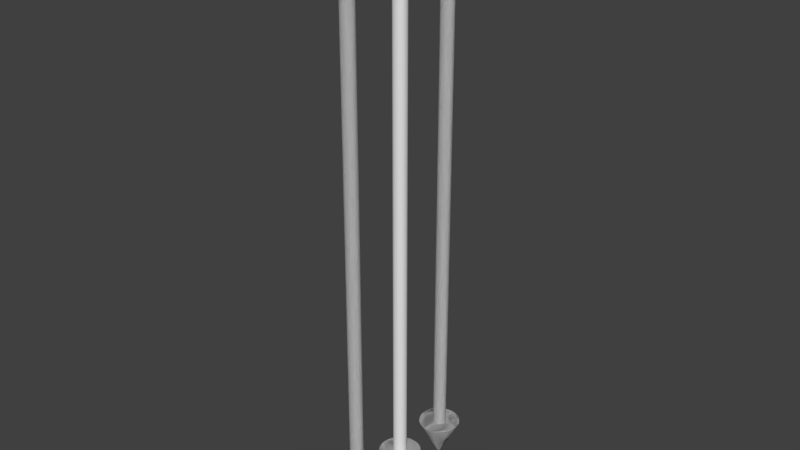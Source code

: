 # Source: gate.blend  (saved by Blender 2.77.0; exported with 4.5.12 LTS)
import bpy
from mathutils import Matrix  # noqa: F401  (used for matrix-valued properties, if any)

bpy.ops.wm.read_factory_settings(use_empty=True)
scene = bpy.context.scene
scene.name = 'Scene'

# ---- collections
col_collection_1 = bpy.data.collections.new('Collection 1'); scene.collection.children.link(col_collection_1)

# ---- materials (node trees are filled in below, after node groups)
mat_material_001 = bpy.data.materials.new('Material.001')
mat_material_001.alpha_threshold = 0.0
mat_material_001.use_transparent_shadow = False
mat_material_001.roughness = 0.5
mat_material_001.specular_intensity = 0.3

# ---- material node trees

# ---- world
world_world = bpy.data.worlds.new('World'); scene.world = world_world
world_world.color = (0.05088, 0.05088, 0.05088)
world_world.use_sun_shadow = False
world_world.sun_shadow_jitter_overblur = 0.0
world_world.cycles.sampling_method = 'MANUAL'

# ---- meshes
me_cone = bpy.data.meshes.new('Cone')
me_cone.from_pydata([(-1.151e-07, 1.0, -0.06061), (0.1951, 0.9808, -0.06061), (0.3827, 0.9239, -0.06061), (0.5556, 0.8315, -0.06061), (0.7071, 0.7071, -0.06061), (0.8315, 0.5556, -0.06061), (0.9239, 0.3827, -0.06061), (0.9808, 0.1951, -0.06061), (1.0, -2.009e-07, -0.06061), (-1.151e-07, -2.763e-07, 1.939), (0.9808, -0.1951, -0.06061), (0.9239, -0.3827, -0.06061), (0.8315, -0.5556, -0.06061), (0.7071, -0.7071, -0.06061), (0.5556, -0.8315, -0.06061), (0.3827, -0.9239, -0.06061), (0.1951, -0.9808, -0.06061), (-4.41e-07, -1.0, -0.06061), (-0.1951, -0.9808, -0.06061), (-0.3827, -0.9239, -0.06061), (-0.5556, -0.8315, -0.06061), (-0.7071, -0.7071, -0.06061), (-0.8315, -0.5556, -0.06061), (-0.9239, -0.3827, -0.06061), (-0.9808, -0.1951, -0.06061), (-1.0, 6.893e-07, -0.06061), (-0.9808, 0.1951, -0.06061), (-0.9239, 0.3827, -0.06061), (-0.8315, 0.5556, -0.06061), (-0.7071, 0.7071, -0.06061), (-0.5556, 0.8315, -0.06061), (-0.3827, 0.9239, -0.06061), (-0.1951, 0.9808, -0.06061), (-0.0142, -0.3149, -26.39), (-0.0142, -0.3149, 0.2421), (0.04549, -0.309, -26.39), (0.04549, -0.309, 0.2421), (0.1029, -0.2916, -26.39), (0.1029, -0.2916, 0.2421), (0.1558, -0.2633, -26.39), (0.1558, -0.2633, 0.2421), (0.2022, -0.2252, -26.39), (0.2022, -0.2252, 0.2421), (0.2402, -0.1789, -26.39), (0.2402, -0.1789, 0.2421), (0.2685, -0.126, -26.39), (0.2685, -0.126, 0.2421), (0.2859, -0.06857, -26.39), (0.2859, -0.06857, 0.2421), (0.2918, -0.008878, -26.39), (0.2918, -0.008874, 0.2421), (0.2859, 0.05082, -26.39), (0.2859, 0.05082, 0.2421), (0.2685, 0.1082, -26.39), (0.2685, 0.1082, 0.2421), (0.2402, 0.1611, -26.39), (0.2402, 0.1611, 0.2421), (0.2022, 0.2075, -26.39), (0.2022, 0.2075, 0.2421), (0.1558, 0.2455, -26.39), (0.1558, 0.2455, 0.2421), (0.1029, 0.2738, -26.39), (0.1029, 0.2738, 0.2421), (0.04549, 0.2912, -26.39), (0.04549, 0.2912, 0.2421), (-0.0142, 0.2971, -26.39), (-0.0142, 0.2971, 0.2421), (-0.0739, 0.2912, -26.39), (-0.0739, 0.2912, 0.2421), (-0.1313, 0.2738, -26.39), (-0.1313, 0.2738, 0.2421), (-0.1842, 0.2455, -26.39), (-0.1842, 0.2455, 0.2421), (-0.2306, 0.2075, -26.39), (-0.2306, 0.2075, 0.2421), (-0.2686, 0.1611, -26.39), (-0.2686, 0.1611, 0.2421), (-0.2969, 0.1082, -26.39), (-0.2969, 0.1082, 0.2421), (-0.3143, 0.05082, -26.39), (-0.3143, 0.05082, 0.2421), (-0.3202, -0.008878, -26.39), (-0.3202, -0.008874, 0.2421), (-0.3143, -0.06857, -26.39), (-0.3143, -0.06857, 0.2421), (-0.2969, -0.126, -26.39), (-0.2969, -0.126, 0.2421), (-0.2686, -0.1789, -26.39), (-0.2686, -0.1789, 0.2421), (-0.2306, -0.2252, -26.39), (-0.2306, -0.2252, 0.2421), (-0.1842, -0.2633, -26.39), (-0.1842, -0.2633, 0.2421), (-0.1313, -0.2916, -26.39), (-0.1313, -0.2916, 0.2421), (-0.0739, -0.309, -26.39), (-0.0739, -0.309, 0.2421), (-1.151e-07, -2.062, -0.06061), (0.1951, -2.081, -0.06061), (0.3827, -2.138, -0.06061), (0.5556, -2.231, -0.06061), (0.7071, -2.355, -0.06061), (0.8315, -2.507, -0.06061), (0.9239, -2.68, -0.06061), (0.9808, -2.867, -0.06061), (1.0, -3.062, -0.06061), (-1.151e-07, -3.062, 1.939), (0.9808, -3.257, -0.06061), (0.9239, -3.445, -0.06061), (0.8315, -3.618, -0.06061), (0.7071, -3.769, -0.06061), (0.5556, -3.894, -0.06061), (0.3827, -3.986, -0.06061), (0.1951, -4.043, -0.06061), (-4.41e-07, -4.062, -0.06061), (-0.1951, -4.043, -0.06061), (-0.3827, -3.986, -0.06061), (-0.5556, -3.894, -0.06061), (-0.7071, -3.769, -0.06061), (-0.8315, -3.618, -0.06061), (-0.9239, -3.445, -0.06061), (-0.9808, -3.257, -0.06061), (-1.0, -3.062, -0.06061), (-0.9808, -2.867, -0.06061), (-0.9239, -2.68, -0.06061), (-0.8315, -2.507, -0.06061), (-0.7071, -2.355, -0.06061), (-0.5556, -2.231, -0.06061), (-0.3827, -2.138, -0.06061), (-0.1951, -2.081, -0.06061), (-0.0142, -3.377, -26.39), (-0.0142, -3.377, 0.2421), (0.04549, -3.371, -26.39), (0.04549, -3.371, 0.2421), (0.1029, -3.354, -26.39), (0.1029, -3.354, 0.2421), (0.1558, -3.325, -26.39), (0.1558, -3.325, 0.2421), (0.2022, -3.287, -26.39), (0.2022, -3.287, 0.2421), (0.2402, -3.241, -26.39), (0.2402, -3.241, 0.2421), (0.2685, -3.188, -26.39), (0.2685, -3.188, 0.2421), (0.2859, -3.131, -26.39), (0.2859, -3.131, 0.2421), (0.2918, -3.071, -26.39), (0.2918, -3.071, 0.2421), (0.2859, -3.011, -26.39), (0.2859, -3.011, 0.2421), (0.2685, -2.954, -26.39), (0.2685, -2.954, 0.2421), (0.2402, -2.901, -26.39), (0.2402, -2.901, 0.2421), (0.2022, -2.855, -26.39), (0.2022, -2.855, 0.2421), (0.1558, -2.817, -26.39), (0.1558, -2.817, 0.2421), (0.1029, -2.788, -26.39), (0.1029, -2.788, 0.2421), (0.04549, -2.771, -26.39), (0.04549, -2.771, 0.2421), (-0.0142, -2.765, -26.39), (-0.0142, -2.765, 0.2421), (-0.0739, -2.771, -26.39), (-0.0739, -2.771, 0.2421), (-0.1313, -2.788, -26.39), (-0.1313, -2.788, 0.2421), (-0.1842, -2.817, -26.39), (-0.1842, -2.817, 0.2421), (-0.2306, -2.855, -26.39), (-0.2306, -2.855, 0.2421), (-0.2686, -2.901, -26.39), (-0.2686, -2.901, 0.2421), (-0.2969, -2.954, -26.39), (-0.2969, -2.954, 0.2421), (-0.3143, -3.011, -26.39), (-0.3143, -3.011, 0.2421), (-0.3202, -3.071, -26.39), (-0.3202, -3.071, 0.2421), (-0.3143, -3.131, -26.39), (-0.3143, -3.131, 0.2421), (-0.2969, -3.188, -26.39), (-0.2969, -3.188, 0.2421), (-0.2686, -3.241, -26.39), (-0.2686, -3.241, 0.2421), (-0.2306, -3.287, -26.39), (-0.2306, -3.287, 0.2421), (-0.1842, -3.325, -26.39), (-0.1842, -3.325, 0.2421), (-0.1313, -3.354, -26.39), (-0.1313, -3.354, 0.2421), (-0.0739, -3.371, -26.39), (-0.0739, -3.371, 0.2421), (-1.151e-07, -2.062, -0.06061), (0.1951, -2.081, -0.06061), (0.3827, -2.138, -0.06061), (0.5556, -2.231, -0.06061), (0.7071, -2.355, -0.06061), (0.8315, -2.507, -0.06061), (0.9239, -2.68, -0.06061), (0.9808, -2.867, -0.06061), (1.0, -3.062, -0.06061), (-1.151e-07, -3.062, 1.939), (0.9808, -3.257, -0.06061), (0.9239, -3.445, -0.06061), (0.8315, -3.618, -0.06061), (0.7071, -3.769, -0.06061), (0.5556, -3.894, -0.06061), (0.3827, -3.986, -0.06061), (0.1951, -4.043, -0.06061), (-4.41e-07, -4.062, -0.06061), (-0.1951, -4.043, -0.06061), (-0.3827, -3.986, -0.06061), (-0.5556, -3.894, -0.06061), (-0.7071, -3.769, -0.06061), (-0.8315, -3.618, -0.06061), (-0.9239, -3.445, -0.06061), (-0.9808, -3.257, -0.06061), (-1.0, -3.062, -0.06061), (-0.9808, -2.867, -0.06061), (-0.9239, -2.68, -0.06061), (-0.8315, -2.507, -0.06061), (-0.7071, -2.355, -0.06061), (-0.5556, -2.231, -0.06061), (-0.3827, -2.138, -0.06061), (-0.1951, -2.081, -0.06061), (-0.0142, -3.377, -26.39), (-0.0142, -3.377, 0.2421), (0.04549, -3.371, -26.39), (0.04549, -3.371, 0.2421), (0.1029, -3.354, -26.39), (0.1029, -3.354, 0.2421), (0.1558, -3.325, -26.39), (0.1558, -3.325, 0.2421), (0.2022, -3.287, -26.39), (0.2022, -3.287, 0.2421), (0.2402, -3.241, -26.39), (0.2402, -3.241, 0.2421), (0.2685, -3.188, -26.39), (0.2685, -3.188, 0.2421), (0.2859, -3.131, -26.39), (0.2859, -3.131, 0.2421), (0.2918, -3.071, -26.39), (0.2918, -3.071, 0.2421), (0.2859, -3.011, -26.39), (0.2859, -3.011, 0.2421), (0.2685, -2.954, -26.39), (0.2685, -2.954, 0.2421), (0.2402, -2.901, -26.39), (0.2402, -2.901, 0.2421), (0.2022, -2.855, -26.39), (0.2022, -2.855, 0.2421), (0.1558, -2.817, -26.39), (0.1558, -2.817, 0.2421), (0.1029, -2.788, -26.39), (0.1029, -2.788, 0.2421), (0.04549, -2.771, -26.39), (0.04549, -2.771, 0.2421), (-0.0142, -2.765, -26.39), (-0.0142, -2.765, 0.2421), (-0.0739, -2.771, -26.39), (-0.0739, -2.771, 0.2421), (-0.1313, -2.788, -26.39), (-0.1313, -2.788, 0.2421), (-0.1842, -2.817, -26.39), (-0.1842, -2.817, 0.2421), (-0.2306, -2.855, -26.39), (-0.2306, -2.855, 0.2421), (-0.2686, -2.901, -26.39), (-0.2686, -2.901, 0.2421), (-0.2969, -2.954, -26.39), (-0.2969, -2.954, 0.2421), (-0.3143, -3.011, -26.39), (-0.3143, -3.011, 0.2421), (-0.3202, -3.071, -26.39), (-0.3202, -3.071, 0.2421), (-0.3143, -3.131, -26.39), (-0.3143, -3.131, 0.2421), (-0.2969, -3.188, -26.39), (-0.2969, -3.188, 0.2421), (-0.2686, -3.241, -26.39), (-0.2686, -3.241, 0.2421), (-0.2306, -3.287, -26.39), (-0.2306, -3.287, 0.2421), (-0.1842, -3.325, -26.39), (-0.1842, -3.325, 0.2421), (-0.1313, -3.354, -26.39), (-0.1313, -3.354, 0.2421), (-0.0739, -3.371, -26.39), (-0.0739, -3.371, 0.2421)], [], [(0, 9, 1), (1, 9, 2), (2, 9, 3), (3, 9, 4), (4, 9, 5), (5, 9, 6), (6, 9, 7), (7, 9, 8), (8, 9, 10), (10, 9, 11), (11, 9, 12), (12, 9, 13), (13, 9, 14), (14, 9, 15), (15, 9, 16), (16, 9, 17), (17, 9, 18), (18, 9, 19), (19, 9, 20), (20, 9, 21), (21, 9, 22), (22, 9, 23), (23, 9, 24), (24, 9, 25), (25, 9, 26), (26, 9, 27), (27, 9, 28), (28, 9, 29), (29, 9, 30), (30, 9, 31), (31, 9, 32), (32, 9, 0), (16, 24, 7), (33, 35, 36), (36, 35, 37), (38, 37, 39), (40, 39, 41), (42, 41, 43), (44, 43, 45), (46, 45, 47), (48, 47, 49), (50, 49, 51), (52, 51, 53), (54, 53, 55), (56, 55, 57), (58, 57, 59), (60, 59, 61), (62, 61, 63), (63, 65, 66), (66, 65, 67), (68, 67, 69), (70, 69, 71), (72, 71, 73), (74, 73, 75), (76, 75, 77), (78, 77, 79), (79, 81, 82), (82, 81, 83), (84, 83, 85), (86, 85, 87), (88, 87, 89), (90, 89, 91), (92, 91, 93), (70, 38, 46), (94, 93, 95), (96, 95, 33), (63, 95, 79), (97, 106, 98), (98, 106, 99), (99, 106, 100), (100, 106, 101), (101, 106, 102), (102, 106, 103), (103, 106, 104), (104, 106, 105), (105, 106, 107), (107, 106, 108), (108, 106, 109), (109, 106, 110), (110, 106, 111), (111, 106, 112), (112, 106, 113), (113, 106, 114), (114, 106, 115), (115, 106, 116), (116, 106, 117), (117, 106, 118), (118, 106, 119), (119, 106, 120), (120, 106, 121), (121, 106, 122), (122, 106, 123), (123, 106, 124), (124, 106, 125), (125, 106, 126), (126, 106, 127), (127, 106, 128), (128, 106, 129), (129, 106, 97), (113, 121, 129), (131, 130, 132), (132, 134, 135), (135, 134, 136), (137, 136, 138), (138, 140, 141), (141, 140, 142), (142, 144, 145), (144, 146, 147), (146, 148, 149), (149, 148, 150), (151, 150, 152), (153, 152, 154), (155, 154, 156), (157, 156, 158), (159, 158, 160), (161, 160, 162), (162, 164, 165), (165, 164, 166), (167, 166, 168), (168, 170, 171), (171, 170, 172), (173, 172, 174), (175, 174, 176), (177, 176, 178), (179, 178, 180), (181, 180, 182), (183, 182, 184), (185, 184, 186), (187, 186, 188), (189, 188, 190), (159, 135, 151), (191, 190, 192), (193, 192, 130), (160, 192, 176), (194, 203, 195), (195, 203, 196), (196, 203, 197), (197, 203, 198), (198, 203, 199), (199, 203, 200), (200, 203, 201), (201, 203, 202), (202, 203, 204), (204, 203, 205), (205, 203, 206), (206, 203, 207), (207, 203, 208), (208, 203, 209), (209, 203, 210), (210, 203, 211), (211, 203, 212), (212, 203, 213), (213, 203, 214), (214, 203, 215), (215, 203, 216), (216, 203, 217), (217, 203, 218), (218, 203, 219), (219, 203, 220), (220, 203, 221), (221, 203, 222), (222, 203, 223), (223, 203, 224), (224, 203, 225), (225, 203, 226), (226, 203, 194), (210, 218, 226), (228, 227, 229), (229, 231, 232), (232, 231, 233), (234, 233, 235), (235, 237, 238), (238, 237, 239), (239, 241, 242), (241, 243, 244), (243, 245, 246), (246, 245, 247), (248, 247, 249), (250, 249, 251), (252, 251, 253), (254, 253, 255), (256, 255, 257), (258, 257, 259), (259, 261, 262), (262, 261, 263), (264, 263, 265), (265, 267, 268), (268, 267, 269), (270, 269, 271), (272, 271, 273), (274, 273, 275), (276, 275, 277), (278, 277, 279), (280, 279, 281), (282, 281, 283), (284, 283, 285), (286, 285, 287), (256, 232, 248), (288, 287, 289), (290, 289, 227), (257, 289, 273), (32, 0, 1), (1, 2, 3), (3, 4, 5), (5, 6, 3), (7, 8, 10), (10, 11, 12), (12, 13, 16), (14, 15, 16), (16, 17, 20), (18, 19, 20), (20, 21, 22), (22, 23, 24), (24, 25, 26), (26, 27, 28), (28, 29, 32), (30, 31, 32), (32, 1, 7), (3, 6, 7), (7, 10, 16), (13, 14, 16), (17, 18, 20), (20, 22, 24), (24, 26, 32), (29, 30, 32), (1, 3, 7), (10, 12, 16), (16, 20, 24), (26, 28, 32), (32, 7, 24), (33, 36, 34), (36, 37, 38), (38, 39, 40), (40, 41, 42), (42, 43, 44), (44, 45, 46), (46, 47, 48), (48, 49, 50), (50, 51, 52), (52, 53, 54), (54, 55, 56), (56, 57, 58), (58, 59, 60), (60, 61, 62), (62, 63, 64), (63, 66, 64), (66, 67, 68), (68, 69, 70), (70, 71, 72), (72, 73, 74), (74, 75, 76), (76, 77, 78), (78, 79, 80), (79, 82, 80), (82, 83, 84), (84, 85, 86), (86, 87, 88), (88, 89, 90), (90, 91, 92), (92, 93, 94), (38, 34, 36), (34, 38, 96), (94, 86, 92), (90, 86, 88), (86, 82, 84), (82, 86, 80), (78, 74, 76), (74, 78, 72), (70, 62, 68), (66, 62, 64), (62, 58, 60), (58, 54, 56), (54, 50, 52), (50, 54, 48), (46, 42, 44), (42, 38, 40), (38, 94, 96), (92, 86, 90), (86, 78, 80), (78, 70, 72), (68, 62, 66), (62, 70, 58), (54, 46, 48), (46, 38, 42), (38, 86, 94), (86, 70, 78), (70, 54, 58), (54, 70, 46), (38, 70, 86), (94, 95, 96), (96, 33, 34), (95, 35, 33), (35, 39, 37), (39, 47, 41), (43, 47, 45), (47, 51, 49), (51, 47, 53), (55, 63, 57), (59, 63, 61), (63, 67, 65), (67, 71, 69), (71, 79, 73), (75, 79, 77), (79, 83, 81), (83, 79, 85), (87, 91, 89), (91, 95, 93), (95, 39, 35), (41, 47, 43), (47, 55, 53), (57, 63, 59), (63, 71, 67), (73, 79, 75), (79, 87, 85), (87, 79, 91), (95, 47, 39), (47, 95, 55), (63, 79, 71), (79, 95, 91), (95, 63, 55), (129, 97, 98), (98, 99, 100), (100, 101, 102), (102, 103, 104), (104, 105, 107), (107, 108, 104), (109, 110, 111), (111, 112, 109), (113, 114, 115), (115, 116, 117), (117, 118, 119), (119, 120, 121), (121, 122, 123), (123, 124, 125), (125, 126, 127), (127, 128, 129), (129, 98, 100), (100, 102, 104), (104, 108, 109), (109, 112, 113), (113, 115, 121), (117, 119, 121), (121, 123, 125), (125, 127, 121), (129, 100, 113), (104, 109, 113), (115, 117, 121), (121, 127, 129), (100, 104, 113), (131, 132, 133), (132, 135, 133), (135, 136, 137), (137, 138, 139), (138, 141, 139), (141, 142, 143), (142, 145, 143), (144, 147, 145), (146, 149, 147), (149, 150, 151), (151, 152, 153), (153, 154, 155), (155, 156, 157), (157, 158, 159), (159, 160, 161), (161, 162, 163), (162, 165, 163), (165, 166, 167), (167, 168, 169), (168, 171, 169), (171, 172, 173), (173, 174, 175), (175, 176, 177), (177, 178, 179), (179, 180, 181), (181, 182, 183), (183, 184, 185), (185, 186, 187), (187, 188, 189), (189, 190, 191), (135, 191, 133), (131, 191, 193), (191, 187, 189), (187, 191, 185), (183, 175, 181), (179, 175, 177), (175, 171, 173), (171, 175, 169), (167, 163, 165), (163, 159, 161), (159, 155, 157), (155, 159, 153), (151, 147, 149), (147, 143, 145), (143, 139, 141), (139, 143, 137), (133, 191, 131), (191, 183, 185), (181, 175, 179), (175, 167, 169), (167, 159, 163), (159, 151, 153), (151, 143, 147), (143, 135, 137), (135, 167, 191), (183, 167, 175), (167, 135, 159), (151, 135, 143), (191, 167, 183), (191, 192, 193), (193, 130, 131), (192, 136, 130), (132, 136, 134), (136, 140, 138), (140, 136, 142), (144, 148, 146), (148, 152, 150), (152, 160, 154), (156, 160, 158), (160, 164, 162), (164, 160, 166), (168, 176, 170), (172, 176, 174), (176, 180, 178), (180, 184, 182), (184, 192, 186), (188, 192, 190), (130, 136, 132), (136, 144, 142), (144, 160, 148), (154, 160, 156), (160, 168, 166), (170, 176, 172), (176, 184, 180), (186, 192, 188), (192, 144, 136), (148, 160, 152), (160, 176, 168), (176, 192, 184), (192, 160, 144), (226, 194, 195), (195, 196, 197), (197, 198, 199), (199, 200, 201), (201, 202, 204), (204, 205, 201), (206, 207, 208), (208, 209, 206), (210, 211, 212), (212, 213, 214), (214, 215, 216), (216, 217, 218), (218, 219, 220), (220, 221, 222), (222, 223, 224), (224, 225, 226), (226, 195, 197), (197, 199, 201), (201, 205, 206), (206, 209, 210), (210, 212, 218), (214, 216, 218), (218, 220, 222), (222, 224, 218), (226, 197, 210), (201, 206, 210), (212, 214, 218), (218, 224, 226), (197, 201, 210), (228, 229, 230), (229, 232, 230), (232, 233, 234), (234, 235, 236), (235, 238, 236), (238, 239, 240), (239, 242, 240), (241, 244, 242), (243, 246, 244), (246, 247, 248), (248, 249, 250), (250, 251, 252), (252, 253, 254), (254, 255, 256), (256, 257, 258), (258, 259, 260), (259, 262, 260), (262, 263, 264), (264, 265, 266), (265, 268, 266), (268, 269, 270), (270, 271, 272), (272, 273, 274), (274, 275, 276), (276, 277, 278), (278, 279, 280), (280, 281, 282), (282, 283, 284), (284, 285, 286), (286, 287, 288), (232, 288, 230), (228, 288, 290), (288, 284, 286), (284, 288, 282), (280, 272, 278), (276, 272, 274), (272, 268, 270), (268, 272, 266), (264, 260, 262), (260, 256, 258), (256, 252, 254), (252, 256, 250), (248, 244, 246), (244, 240, 242), (240, 236, 238), (236, 240, 234), (230, 288, 228), (288, 280, 282), (278, 272, 276), (272, 264, 266), (264, 256, 260), (256, 248, 250), (248, 240, 244), (240, 232, 234), (232, 264, 288), (280, 264, 272), (264, 232, 256), (248, 232, 240), (288, 264, 280), (288, 289, 290), (290, 227, 228), (289, 233, 227), (229, 233, 231), (233, 237, 235), (237, 233, 239), (241, 245, 243), (245, 249, 247), (249, 257, 251), (253, 257, 255), (257, 261, 259), (261, 257, 263), (265, 273, 267), (269, 273, 271), (273, 277, 275), (277, 281, 279), (281, 289, 283), (285, 289, 287), (227, 233, 229), (233, 241, 239), (241, 257, 245), (251, 257, 253), (257, 265, 263), (267, 273, 269), (273, 281, 277), (283, 289, 285), (289, 241, 233), (245, 257, 249), (257, 273, 265), (273, 289, 281), (289, 257, 241)])
_uv = me_cone.uv_layers.new(name='UVMap')
_uv.uv.foreach_set('vector', [2.281, -0.8605, 2.489, -1.187, 2.393, -0.8546, 2.393, -0.8546, 2.489, -1.187, 2.489, -0.8508, 0.6376, -0.8508, 0.6376, -0.5142, 0.5411, -0.847, 0.5411, -0.847, 0.6376, -0.5142, 0.4299, -0.8411, 0.4299, -0.8411, 0.6376, -0.5142, 0.3083, -0.8334, 0.3083, -0.8334, 0.6376, -0.5142, 0.181, -0.8242, 0.181, -0.8242, 0.6376, -0.5142, 0.0529, -0.8138, 0.0529, -0.8138, 0.6376, -0.5142, -0.07112, -0.8027, -0.07112, -0.8027, 0.6376, -0.5142, -0.1863, -0.7913, -0.1863, -0.7913, 0.6376, -0.5142, -0.2882, -0.7799, 1.563, -1.187, 1.563, -0.8508, 1.467, -1.184, 1.467, -1.184, 1.563, -0.8508, 1.356, -1.178, 1.356, -1.178, 1.563, -0.8508, 1.234, -1.17, 1.234, -1.17, 1.563, -0.8508, 1.107, -1.161, 1.107, -1.161, 1.563, -0.8508, 0.9787, -1.15, 0.9787, -1.15, 1.563, -0.8508, 0.8547, -1.139, 0.8547, -1.139, 1.563, -0.8508, 0.7395, -1.128, 0.7395, -1.128, 1.563, -0.8508, 0.6376, -1.117, 0.6376, -1.187, 0.6376, -0.8508, 0.5411, -1.184, 0.5411, -1.184, 0.6376, -0.8508, 0.4299, -1.178, 0.4299, -1.178, 0.6376, -0.8508, 0.3083, -1.17, 0.3083, -1.17, 0.6376, -0.8508, 0.181, -1.161, 0.181, -1.161, 0.6376, -0.8508, 0.0529, -1.15, 0.0529, -1.15, 0.6376, -0.8508, -0.07112, -1.139, -0.07112, -1.139, 0.6376, -0.8508, -0.1863, -1.128, -0.1863, -1.128, 0.6376, -0.8508, -0.2882, -1.117, 1.563, -0.9217, 2.489, -1.187, 1.665, -0.9103, 1.665, -0.9103, 2.489, -1.187, 1.78, -0.8989, 1.78, -0.8989, 2.489, -1.187, 1.904, -0.8878, 1.904, -0.8878, 2.489, -1.187, 2.033, -0.8774, 2.033, -0.8774, 2.489, -1.187, 2.16, -0.8682, 2.16, -0.8682, 2.489, -1.187, 2.281, -0.8605, 0.7344, -1.205, -0.2092, -1.267, 1.021, -1.41, -0.9235, -1.487, -0.9621, -1.487, -0.9621, 2.489, -0.9621, 2.489, -0.9621, -1.487, -1.003, -1.486, -1.003, 2.489, -1.003, -1.486, -1.045, -1.486, -1.045, 2.489, -1.045, -1.486, -1.086, -1.487, -1.086, 2.489, -1.086, -1.487, -1.125, -1.487, -1.125, 2.488, -1.125, -1.487, -1.159, -1.488, -0.2882, 2.486, -0.2882, -1.489, -0.3229, -1.488, -0.3229, 2.487, -0.3229, -1.488, -0.3616, -1.488, -0.3616, 2.488, -0.3616, -1.488, -0.4026, -1.487, -0.4026, 2.488, -0.4026, -1.487, -0.4444, -1.487, -0.4444, 2.488, -0.4444, -1.487, -0.4854, -1.488, -0.4854, 2.488, -0.4854, -1.488, -0.5241, -1.488, -0.5241, 2.487, -0.5241, -1.488, -0.5588, -1.489, -0.5588, 2.486, -0.5588, -1.489, -0.5884, -1.488, -0.5884, 2.487, -0.5884, -1.488, -0.6232, -1.487, -0.6232, -1.487, -0.6618, -1.487, -0.6618, 2.489, -0.6618, 2.489, -0.6618, -1.487, -0.7029, -1.486, -0.7029, 2.489, -0.7029, -1.486, -0.7447, -1.486, -0.7447, 2.489, -0.7447, -1.486, -0.7857, -1.487, -0.7857, 2.489, -0.7857, -1.487, -0.8243, -1.487, -0.8243, 2.488, -0.8243, -1.487, -0.8591, -1.488, -1.159, 2.486, -1.159, -1.489, -1.189, -1.488, -1.189, 2.487, -1.189, -1.488, -1.224, -1.487, -1.224, -1.487, -1.262, -1.487, -1.262, 2.489, -1.262, 2.489, -1.262, -1.487, -1.303, -1.486, -1.303, 2.489, -1.303, -1.486, -1.345, -1.486, -1.345, 2.489, -1.345, -1.486, -1.386, -1.487, -1.386, 2.489, -1.386, -1.487, -1.425, -1.487, -1.425, 2.488, -1.425, -1.487, -1.46, -1.488, -1.46, 2.487, -1.46, -1.488, -1.489, -1.489, 1.524, -1.346, 1.1, -1.355, 1.147, -1.321, -0.8591, 2.486, -0.8591, -1.489, -0.8887, -1.488, -0.8887, 2.487, -0.8887, -1.488, -0.9235, -1.487, 1.108, -1.43, 1.516, -1.457, 1.25, -1.487, 2.281, -0.8605, 2.489, -1.187, 2.393, -0.8546, 2.393, -0.8546, 2.489, -1.187, 2.489, -0.8508, 0.6376, -0.8508, 0.6376, -0.5142, 0.5411, -0.847, 0.5411, -0.847, 0.6376, -0.5142, 0.4299, -0.8411, 0.4299, -0.8411, 0.6376, -0.5142, 0.3083, -0.8334, 0.3083, -0.8334, 0.6376, -0.5142, 0.181, -0.8242, 0.181, -0.8242, 0.6376, -0.5142, 0.0529, -0.8138, 0.0529, -0.8138, 0.6376, -0.5142, -0.07112, -0.8027, -0.07112, -0.8027, 0.6376, -0.5142, -0.1863, -0.7913, -0.1863, -0.7913, 0.6376, -0.5142, -0.2882, -0.7799, 1.563, -1.187, 1.563, -0.8508, 1.467, -1.184, 1.467, -1.184, 1.563, -0.8508, 1.356, -1.178, 1.356, -1.178, 1.563, -0.8508, 1.234, -1.17, 1.234, -1.17, 1.563, -0.8508, 1.107, -1.161, 1.107, -1.161, 1.563, -0.8508, 0.9787, -1.15, 0.9787, -1.15, 1.563, -0.8508, 0.8547, -1.139, 0.8547, -1.139, 1.563, -0.8508, 0.7395, -1.128, 0.7395, -1.128, 1.563, -0.8508, 0.6376, -1.117, 0.6376, -1.187, 0.6376, -0.8508, 0.5411, -1.184, 0.5411, -1.184, 0.6376, -0.8508, 0.4299, -1.178, 0.4299, -1.178, 0.6376, -0.8508, 0.3083, -1.17, 0.3083, -1.17, 0.6376, -0.8508, 0.181, -1.161, 0.181, -1.161, 0.6376, -0.8508, 0.0529, -1.15, 0.0529, -1.15, 0.6376, -0.8508, -0.07112, -1.139, -0.07112, -1.139, 0.6376, -0.8508, -0.1863, -1.128, -0.1863, -1.128, 0.6376, -0.8508, -0.2882, -1.117, 1.563, -0.9217, 2.489, -1.187, 1.665, -0.9103, 1.665, -0.9103, 2.489, -1.187, 1.78, -0.8989, 1.78, -0.8989, 2.489, -1.187, 1.904, -0.8878, 1.904, -0.8878, 2.489, -1.187, 2.033, -0.8774, 2.033, -0.8774, 2.489, -1.187, 2.16, -0.8682, 2.16, -0.8682, 2.489, -1.187, 2.281, -0.8605, 0.7344, -1.205, -0.2092, -1.267, 0.07706, -1.472, -0.9235, 2.488, -0.9235, -1.487, -0.9621, -1.487, -0.9621, -1.487, -1.003, -1.486, -1.003, 2.489, -1.003, 2.489, -1.003, -1.486, -1.045, -1.486, -1.045, 2.489, -1.045, -1.486, -1.086, -1.487, -1.086, -1.487, -1.125, -1.487, -1.125, 2.488, -1.125, 2.488, -1.125, -1.487, -1.159, -1.488, -0.2882, -1.489, -0.3229, -1.488, -0.3229, 2.487, -0.3229, -1.488, -0.3616, -1.488, -0.3616, 2.488, -0.3616, -1.488, -0.4026, -1.487, -0.4026, 2.488, -0.4026, 2.488, -0.4026, -1.487, -0.4444, -1.487, -0.4444, 2.488, -0.4444, -1.487, -0.4854, -1.488, -0.4854, 2.488, -0.4854, -1.488, -0.5241, -1.488, -0.5241, 2.487, -0.5241, -1.488, -0.5588, -1.489, -0.5588, 2.486, -0.5588, -1.489, -0.5884, -1.488, -0.5884, 2.487, -0.5884, -1.488, -0.6232, -1.487, -0.6232, 2.488, -0.6232, -1.487, -0.6618, -1.487, -0.6618, -1.487, -0.7029, -1.486, -0.7029, 2.489, -0.7029, 2.489, -0.7029, -1.486, -0.7447, -1.486, -0.7447, 2.489, -0.7447, -1.486, -0.7857, -1.487, -0.7857, -1.487, -0.8243, -1.487, -0.8243, 2.488, -0.8243, 2.488, -0.8243, -1.487, -0.8591, -1.488, -1.159, 2.486, -1.159, -1.489, -1.189, -1.488, -1.189, 2.487, -1.189, -1.488, -1.224, -1.487, -1.224, 2.488, -1.224, -1.487, -1.262, -1.487, -1.262, 2.489, -1.262, -1.487, -1.303, -1.486, -1.303, 2.489, -1.303, -1.486, -1.345, -1.486, -1.345, 2.489, -1.345, -1.486, -1.386, -1.487, -1.386, 2.489, -1.386, -1.487, -1.425, -1.487, -1.425, 2.488, -1.425, -1.487, -1.46, -1.488, -1.46, 2.487, -1.46, -1.488, -1.489, -1.489, 1.447, -1.315, 1.1, -1.355, 1.291, -1.305, -0.8591, 2.486, -0.8591, -1.489, -0.8887, -1.488, -0.8887, 2.487, -0.8887, -1.488, -0.9235, -1.487, 1.108, -1.43, 1.516, -1.457, 1.25, -1.487, 2.362, -0.9224, 2.58, -1.264, 2.479, -0.9162, 2.479, -0.9162, 2.58, -1.264, 2.58, -0.9122, 0.6439, -0.9122, 0.6439, -0.5603, 0.543, -0.9082, 0.543, -0.9082, 0.6439, -0.5603, 0.4267, -0.902, 0.4267, -0.902, 0.6439, -0.5603, 0.2996, -0.894, 0.2996, -0.894, 0.6439, -0.5603, 0.1665, -0.8844, 0.1665, -0.8844, 0.6439, -0.5603, 0.03258, -0.8736, 0.03258, -0.8736, 0.6439, -0.5603, -0.09709, -0.8619, -0.09709, -0.8619, 0.6439, -0.5603, -0.2175, -0.85, -0.2175, -0.85, 0.6439, -0.5603, -0.324, -0.8381, 1.612, -1.264, 1.612, -0.9122, 1.511, -1.26, 1.511, -1.26, 1.612, -0.9122, 1.395, -1.254, 1.395, -1.254, 1.612, -0.9122, 1.267, -1.246, 1.267, -1.246, 1.612, -0.9122, 1.134, -1.236, 1.134, -1.236, 1.612, -0.9122, 1.0, -1.225, 1.0, -1.225, 1.612, -0.9122, 0.8708, -1.214, 0.8708, -1.214, 1.612, -0.9122, 0.7504, -1.202, 0.7504, -1.202, 1.612, -0.9122, 0.6439, -1.19, 0.6439, -1.264, 0.6439, -0.9122, 0.543, -1.26, 0.543, -1.26, 0.6439, -0.9122, 0.4267, -1.254, 0.4267, -1.254, 0.6439, -0.9122, 0.2996, -1.246, 0.2996, -1.246, 0.6439, -0.9122, 0.1665, -1.236, 0.1665, -1.236, 0.6439, -0.9122, 0.03258, -1.225, 0.03258, -1.225, 0.6439, -0.9122, -0.09709, -1.214, -0.09709, -1.214, 0.6439, -0.9122, -0.2175, -1.202, -0.2175, -1.202, 0.6439, -0.9122, -0.324, -1.19, 1.612, -0.9863, 2.58, -1.264, 1.718, -0.9744, 1.718, -0.9744, 2.58, -1.264, 1.839, -0.9625, 1.839, -0.9625, 2.58, -1.264, 1.968, -0.9509, 1.968, -0.9509, 2.58, -1.264, 2.102, -0.94, 2.102, -0.94, 2.58, -1.264, 2.235, -0.9304, 2.235, -0.9304, 2.58, -1.264, 2.362, -0.9224, 0.7451, -1.282, -0.2414, -1.347, 0.05783, -1.562, -0.9882, 2.579, -0.9882, -1.578, -1.029, -1.577, -1.029, -1.577, -1.071, -1.577, -1.071, 2.58, -1.071, 2.58, -1.071, -1.577, -1.115, -1.577, -1.115, 2.58, -1.115, -1.577, -1.158, -1.577, -1.158, -1.577, -1.198, -1.578, -1.198, 2.579, -1.198, 2.579, -1.198, -1.578, -1.235, -1.578, -0.324, -1.58, -0.3603, -1.579, -0.3603, 2.578, -0.3603, -1.579, -0.4007, -1.578, -0.4007, 2.578, -0.4007, -1.578, -0.4436, -1.578, -0.4436, 2.578, -0.4436, 2.578, -0.4436, -1.578, -0.4873, -1.578, -0.4873, 2.578, -0.4873, -1.578, -0.5302, -1.578, -0.5302, 2.578, -0.5302, -1.578, -0.5706, -1.579, -0.5706, 2.578, -0.5706, -1.579, -0.607, -1.58, -0.607, 2.577, -0.607, -1.58, -0.6379, -1.578, -0.6379, 2.578, -0.6379, -1.578, -0.6743, -1.578, -0.6743, 2.579, -0.6743, -1.578, -0.7147, -1.577, -0.7147, -1.577, -0.7575, -1.577, -0.7575, 2.58, -0.7575, 2.58, -0.7575, -1.577, -0.8013, -1.577, -0.8013, 2.58, -0.8013, -1.577, -0.8441, -1.577, -0.8441, -1.577, -0.8845, -1.578, -0.8845, 2.579, -0.8845, 2.579, -0.8845, -1.578, -0.9209, -1.578, -1.235, 2.577, -1.235, -1.58, -1.266, -1.578, -1.266, 2.578, -1.266, -1.578, -1.302, -1.578, -1.302, 2.579, -1.302, -1.578, -1.342, -1.577, -1.342, 2.579, -1.342, -1.577, -1.385, -1.577, -1.385, 2.58, -1.385, -1.577, -1.429, -1.577, -1.429, 2.58, -1.429, -1.577, -1.472, -1.577, -1.472, 2.579, -1.472, -1.577, -1.512, -1.578, -1.512, 2.579, -1.512, -1.578, -1.549, -1.578, -1.549, 2.578, -1.549, -1.578, -1.58, -1.58, 1.49, -1.397, 1.127, -1.44, 1.327, -1.387, -0.9209, 2.577, -0.9209, -1.58, -0.9518, -1.578, -0.9518, 2.578, -0.9518, -1.578, -0.9882, -1.578, 1.135, -1.517, 1.562, -1.545, 1.284, -1.578, 0.07706, -1.472, 0.2033, -1.483, 0.3374, -1.489, 0.3374, -1.489, 0.4741, -1.489, 0.6081, -1.483, 0.6081, -1.483, 0.7344, -1.472, 0.8481, -1.456, 0.8481, -1.456, 0.9447, -1.435, 0.6081, -1.483, 1.021, -1.41, 1.073, -1.382, 1.1, -1.353, 1.1, -1.353, 1.1, -1.323, 1.073, -1.294, 1.073, -1.294, 1.021, -1.267, 0.7344, -1.205, 0.9447, -1.242, 0.8481, -1.221, 0.7344, -1.205, 0.7344, -1.205, 0.6081, -1.193, 0.2033, -1.193, 0.4741, -1.187, 0.3374, -1.187, 0.2033, -1.193, 0.2033, -1.193, 0.07705, -1.205, -0.03659, -1.221, -0.03659, -1.221, -0.1332, -1.242, -0.2092, -1.267, -0.2092, -1.267, -0.2615, -1.294, -0.2882, -1.323, -0.2882, -1.323, -0.2882, -1.353, -0.2615, -1.382, -0.2615, -1.382, -0.2092, -1.41, 0.07706, -1.472, -0.1332, -1.435, -0.03659, -1.456, 0.07706, -1.472, 0.07706, -1.472, 0.3374, -1.489, 1.021, -1.41, 0.6081, -1.483, 0.9447, -1.435, 1.021, -1.41, 1.021, -1.41, 1.1, -1.353, 0.7344, -1.205, 1.021, -1.267, 0.9447, -1.242, 0.7344, -1.205, 0.6081, -1.193, 0.4741, -1.187, 0.2033, -1.193, 0.2033, -1.193, -0.03659, -1.221, -0.2092, -1.267, -0.2092, -1.267, -0.2882, -1.323, 0.07706, -1.472, -0.2092, -1.41, -0.1332, -1.435, 0.07706, -1.472, 0.3374, -1.489, 0.6081, -1.483, 1.021, -1.41, 1.1, -1.353, 1.073, -1.294, 0.7344, -1.205, 0.7344, -1.205, 0.2033, -1.193, -0.2092, -1.267, -0.2882, -1.323, -0.2615, -1.382, 0.07706, -1.472, 0.07706, -1.472, 1.021, -1.41, -0.2092, -1.267, -0.9235, -1.487, -0.9621, 2.489, -0.9235, 2.488, -0.9621, 2.489, -1.003, -1.486, -1.003, 2.489, -1.003, 2.489, -1.045, -1.486, -1.045, 2.489, -1.045, 2.489, -1.086, -1.487, -1.086, 2.489, -1.086, 2.489, -1.125, -1.487, -1.125, 2.488, -1.125, 2.488, -1.159, -1.488, -1.159, 2.487, -0.2882, 2.486, -0.3229, -1.488, -0.3229, 2.487, -0.3229, 2.487, -0.3616, -1.488, -0.3616, 2.488, -0.3616, 2.488, -0.4026, -1.487, -0.4026, 2.488, -0.4026, 2.488, -0.4444, -1.487, -0.4444, 2.488, -0.4444, 2.488, -0.4854, -1.488, -0.4854, 2.488, -0.4854, 2.488, -0.5241, -1.488, -0.5241, 2.487, -0.5241, 2.487, -0.5588, -1.489, -0.5588, 2.486, -0.5588, 2.486, -0.5884, -1.488, -0.5884, 2.487, -0.5884, 2.487, -0.6232, -1.487, -0.6232, 2.488, -0.6232, -1.487, -0.6618, 2.489, -0.6232, 2.488, -0.6618, 2.489, -0.7029, -1.486, -0.7029, 2.489, -0.7029, 2.489, -0.7447, -1.486, -0.7447, 2.489, -0.7447, 2.489, -0.7857, -1.487, -0.7857, 2.489, -0.7857, 2.489, -0.8243, -1.487, -0.8243, 2.488, -0.8243, 2.488, -0.8591, -1.488, -0.8591, 2.487, -1.159, 2.486, -1.189, -1.488, -1.189, 2.487, -1.189, 2.487, -1.224, -1.487, -1.224, 2.488, -1.224, -1.487, -1.262, 2.489, -1.224, 2.488, -1.262, 2.489, -1.303, -1.486, -1.303, 2.489, -1.303, 2.489, -1.345, -1.486, -1.345, 2.489, -1.345, 2.489, -1.386, -1.487, -1.386, 2.489, -1.386, 2.489, -1.425, -1.487, -1.425, 2.488, -1.425, 2.488, -1.46, -1.488, -1.46, 2.487, -1.46, 2.487, -1.489, -1.489, -1.489, 2.486, 1.1, -1.355, 1.124, -1.373, 1.108, -1.364, 1.124, -1.373, 1.1, -1.355, 1.147, -1.38, 1.177, -1.387, 1.333, -1.397, 1.211, -1.392, 1.25, -1.395, 1.333, -1.397, 1.291, -1.397, 1.333, -1.397, 1.413, -1.392, 1.374, -1.395, 1.413, -1.392, 1.333, -1.397, 1.447, -1.387, 1.477, -1.38, 1.516, -1.364, 1.5, -1.373, 1.516, -1.364, 1.477, -1.38, 1.524, -1.355, 1.524, -1.346, 1.447, -1.315, 1.516, -1.337, 1.5, -1.329, 1.447, -1.315, 1.477, -1.321, 1.447, -1.315, 1.374, -1.306, 1.413, -1.31, 1.374, -1.306, 1.291, -1.305, 1.333, -1.305, 1.291, -1.305, 1.211, -1.31, 1.25, -1.306, 1.211, -1.31, 1.291, -1.305, 1.177, -1.315, 1.147, -1.321, 1.108, -1.337, 1.124, -1.329, 1.108, -1.337, 1.1, -1.355, 1.1, -1.346, 1.1, -1.355, 1.177, -1.387, 1.147, -1.38, 1.211, -1.392, 1.333, -1.397, 1.25, -1.395, 1.333, -1.397, 1.477, -1.38, 1.447, -1.387, 1.477, -1.38, 1.524, -1.346, 1.524, -1.355, 1.516, -1.337, 1.447, -1.315, 1.5, -1.329, 1.447, -1.315, 1.524, -1.346, 1.374, -1.306, 1.291, -1.305, 1.147, -1.321, 1.177, -1.315, 1.147, -1.321, 1.1, -1.355, 1.108, -1.337, 1.1, -1.355, 1.333, -1.397, 1.177, -1.387, 1.333, -1.397, 1.524, -1.346, 1.477, -1.38, 1.524, -1.346, 1.291, -1.305, 1.374, -1.306, 1.291, -1.305, 1.524, -1.346, 1.147, -1.321, 1.1, -1.355, 1.524, -1.346, 1.333, -1.397, -0.8591, 2.486, -0.8887, -1.488, -0.8887, 2.487, -0.8887, 2.487, -0.9235, -1.487, -0.9235, 2.488, 1.516, -1.457, 1.524, -1.438, 1.524, -1.448, 1.524, -1.438, 1.5, -1.421, 1.516, -1.43, 1.5, -1.421, 1.374, -1.399, 1.477, -1.414, 1.447, -1.407, 1.374, -1.399, 1.413, -1.402, 1.374, -1.399, 1.291, -1.397, 1.333, -1.397, 1.291, -1.397, 1.374, -1.399, 1.25, -1.399, 1.211, -1.402, 1.108, -1.43, 1.177, -1.407, 1.147, -1.414, 1.108, -1.43, 1.124, -1.421, 1.108, -1.43, 1.1, -1.448, 1.1, -1.438, 1.1, -1.448, 1.124, -1.465, 1.108, -1.457, 1.124, -1.465, 1.25, -1.487, 1.147, -1.472, 1.177, -1.479, 1.25, -1.487, 1.211, -1.484, 1.25, -1.487, 1.333, -1.489, 1.291, -1.489, 1.333, -1.489, 1.25, -1.487, 1.374, -1.487, 1.413, -1.484, 1.477, -1.472, 1.447, -1.479, 1.477, -1.472, 1.516, -1.457, 1.5, -1.465, 1.516, -1.457, 1.5, -1.421, 1.524, -1.438, 1.477, -1.414, 1.374, -1.399, 1.447, -1.407, 1.374, -1.399, 1.211, -1.402, 1.25, -1.399, 1.177, -1.407, 1.108, -1.43, 1.147, -1.414, 1.108, -1.43, 1.124, -1.465, 1.1, -1.448, 1.147, -1.472, 1.25, -1.487, 1.177, -1.479, 1.25, -1.487, 1.413, -1.484, 1.374, -1.487, 1.413, -1.484, 1.25, -1.487, 1.477, -1.472, 1.516, -1.457, 1.374, -1.399, 1.5, -1.421, 1.374, -1.399, 1.516, -1.457, 1.211, -1.402, 1.108, -1.43, 1.25, -1.487, 1.124, -1.465, 1.25, -1.487, 1.516, -1.457, 1.477, -1.472, 1.516, -1.457, 1.108, -1.43, 1.211, -1.402, 0.07706, -1.472, 0.2033, -1.483, 0.3374, -1.489, 0.3374, -1.489, 0.4741, -1.489, 0.6081, -1.483, 0.6081, -1.483, 0.7344, -1.472, 0.8481, -1.456, 0.8481, -1.456, 0.9447, -1.435, 1.021, -1.41, 1.021, -1.41, 1.073, -1.382, 1.1, -1.353, 1.1, -1.353, 1.1, -1.323, 1.021, -1.41, 1.073, -1.294, 1.021, -1.267, 0.9447, -1.242, 0.9447, -1.242, 0.8481, -1.221, 1.073, -1.294, 0.7344, -1.205, 0.6081, -1.193, 0.4741, -1.187, 0.4741, -1.187, 0.3374, -1.187, 0.2033, -1.193, 0.2033, -1.193, 0.07705, -1.205, -0.03659, -1.221, -0.03659, -1.221, -0.1332, -1.242, -0.2092, -1.267, -0.2092, -1.267, -0.2615, -1.294, -0.2882, -1.323, -0.2882, -1.323, -0.2882, -1.353, -0.2615, -1.382, -0.2615, -1.382, -0.2092, -1.41, -0.1332, -1.435, -0.1332, -1.435, -0.03659, -1.456, 0.07706, -1.472, 0.07706, -1.472, 0.3374, -1.489, 0.6081, -1.483, 0.6081, -1.483, 0.8481, -1.456, 1.021, -1.41, 1.021, -1.41, 1.1, -1.323, 1.073, -1.294, 1.073, -1.294, 0.8481, -1.221, 0.7344, -1.205, 0.7344, -1.205, 0.4741, -1.187, -0.2092, -1.267, 0.2033, -1.193, -0.03659, -1.221, -0.2092, -1.267, -0.2092, -1.267, -0.2882, -1.323, -0.2615, -1.382, -0.2615, -1.382, -0.1332, -1.435, -0.2092, -1.267, 0.07706, -1.472, 0.6081, -1.483, 0.7344, -1.205, 1.021, -1.41, 1.073, -1.294, 0.7344, -1.205, 0.4741, -1.187, 0.2033, -1.193, -0.2092, -1.267, -0.2092, -1.267, -0.1332, -1.435, 0.07706, -1.472, 0.6081, -1.483, 1.021, -1.41, 0.7344, -1.205, -0.9235, 2.488, -0.9621, -1.487, -0.9621, 2.489, -0.9621, -1.487, -1.003, 2.489, -0.9621, 2.489, -1.003, 2.489, -1.045, -1.486, -1.045, 2.489, -1.045, 2.489, -1.086, -1.487, -1.086, 2.489, -1.086, -1.487, -1.125, 2.488, -1.086, 2.489, -1.125, 2.488, -1.159, -1.488, -1.159, 2.487, -0.2882, -1.489, -0.3229, 2.487, -0.2882, 2.486, -0.3229, -1.488, -0.3616, 2.488, -0.3229, 2.487, -0.3616, -1.488, -0.4026, 2.488, -0.3616, 2.488, -0.4026, 2.488, -0.4444, -1.487, -0.4444, 2.488, -0.4444, 2.488, -0.4854, -1.488, -0.4854, 2.488, -0.4854, 2.488, -0.5241, -1.488, -0.5241, 2.487, -0.5241, 2.487, -0.5588, -1.489, -0.5588, 2.486, -0.5588, 2.486, -0.5884, -1.488, -0.5884, 2.487, -0.5884, 2.487, -0.6232, -1.487, -0.6232, 2.488, -0.6232, 2.488, -0.6618, -1.487, -0.6618, 2.489, -0.6618, -1.487, -0.7029, 2.489, -0.6618, 2.489, -0.7029, 2.489, -0.7447, -1.486, -0.7447, 2.489, -0.7447, 2.489, -0.7857, -1.487, -0.7857, 2.489, -0.7857, -1.487, -0.8243, 2.488, -0.7857, 2.489, -0.8243, 2.488, -0.8591, -1.488, -0.8591, 2.487, -1.159, 2.486, -1.189, -1.488, -1.189, 2.487, -1.189, 2.487, -1.224, -1.487, -1.224, 2.488, -1.224, 2.488, -1.262, -1.487, -1.262, 2.489, -1.262, 2.489, -1.303, -1.486, -1.303, 2.489, -1.303, 2.489, -1.345, -1.486, -1.345, 2.489, -1.345, 2.489, -1.386, -1.487, -1.386, 2.489, -1.386, 2.489, -1.425, -1.487, -1.425, 2.488, -1.425, 2.488, -1.46, -1.488, -1.46, 2.487, -1.46, 2.487, -1.489, -1.489, -1.489, 2.486, 1.1, -1.355, 1.177, -1.387, 1.108, -1.364, 1.124, -1.373, 1.177, -1.387, 1.147, -1.38, 1.177, -1.387, 1.25, -1.395, 1.211, -1.392, 1.25, -1.395, 1.177, -1.387, 1.291, -1.397, 1.333, -1.397, 1.477, -1.38, 1.374, -1.395, 1.413, -1.392, 1.477, -1.38, 1.447, -1.387, 1.477, -1.38, 1.516, -1.364, 1.5, -1.373, 1.516, -1.364, 1.477, -1.38, 1.524, -1.355, 1.524, -1.346, 1.5, -1.329, 1.516, -1.337, 1.5, -1.329, 1.447, -1.315, 1.477, -1.321, 1.447, -1.315, 1.374, -1.306, 1.413, -1.31, 1.374, -1.306, 1.447, -1.315, 1.333, -1.305, 1.291, -1.305, 1.211, -1.31, 1.25, -1.306, 1.211, -1.31, 1.147, -1.321, 1.177, -1.315, 1.147, -1.321, 1.108, -1.337, 1.124, -1.329, 1.108, -1.337, 1.147, -1.321, 1.1, -1.346, 1.108, -1.364, 1.177, -1.387, 1.124, -1.373, 1.177, -1.387, 1.333, -1.397, 1.291, -1.397, 1.374, -1.395, 1.477, -1.38, 1.413, -1.392, 1.477, -1.38, 1.524, -1.346, 1.524, -1.355, 1.524, -1.346, 1.447, -1.315, 1.5, -1.329, 1.447, -1.315, 1.291, -1.305, 1.333, -1.305, 1.291, -1.305, 1.147, -1.321, 1.211, -1.31, 1.147, -1.321, 1.1, -1.355, 1.1, -1.346, 1.1, -1.355, 1.524, -1.346, 1.177, -1.387, 1.333, -1.397, 1.524, -1.346, 1.477, -1.38, 1.524, -1.346, 1.1, -1.355, 1.447, -1.315, 1.291, -1.305, 1.1, -1.355, 1.147, -1.321, 1.177, -1.387, 1.524, -1.346, 1.333, -1.397, -0.8591, 2.486, -0.8887, -1.488, -0.8887, 2.487, -0.8887, 2.487, -0.9235, -1.487, -0.9235, 2.488, 1.516, -1.457, 1.5, -1.421, 1.524, -1.448, 1.524, -1.438, 1.5, -1.421, 1.516, -1.43, 1.5, -1.421, 1.447, -1.407, 1.477, -1.414, 1.447, -1.407, 1.5, -1.421, 1.413, -1.402, 1.374, -1.399, 1.291, -1.397, 1.333, -1.397, 1.291, -1.397, 1.211, -1.402, 1.25, -1.399, 1.211, -1.402, 1.108, -1.43, 1.177, -1.407, 1.147, -1.414, 1.108, -1.43, 1.124, -1.421, 1.108, -1.43, 1.1, -1.448, 1.1, -1.438, 1.1, -1.448, 1.108, -1.43, 1.108, -1.457, 1.124, -1.465, 1.25, -1.487, 1.147, -1.472, 1.177, -1.479, 1.25, -1.487, 1.211, -1.484, 1.25, -1.487, 1.333, -1.489, 1.291, -1.489, 1.333, -1.489, 1.413, -1.484, 1.374, -1.487, 1.413, -1.484, 1.516, -1.457, 1.447, -1.479, 1.477, -1.472, 1.516, -1.457, 1.5, -1.465, 1.524, -1.448, 1.5, -1.421, 1.524, -1.438, 1.5, -1.421, 1.374, -1.399, 1.413, -1.402, 1.374, -1.399, 1.108, -1.43, 1.291, -1.397, 1.177, -1.407, 1.108, -1.43, 1.147, -1.414, 1.108, -1.43, 1.124, -1.465, 1.108, -1.457, 1.147, -1.472, 1.25, -1.487, 1.177, -1.479, 1.25, -1.487, 1.413, -1.484, 1.333, -1.489, 1.447, -1.479, 1.516, -1.457, 1.477, -1.472, 1.516, -1.457, 1.374, -1.399, 1.5, -1.421, 1.291, -1.397, 1.108, -1.43, 1.211, -1.402, 1.108, -1.43, 1.25, -1.487, 1.124, -1.465, 1.25, -1.487, 1.516, -1.457, 1.413, -1.484, 1.516, -1.457, 1.108, -1.43, 1.374, -1.399, 0.05783, -1.562, 0.1898, -1.574, 0.33, -1.58, 0.33, -1.58, 0.4729, -1.58, 0.613, -1.574, 0.613, -1.574, 0.7451, -1.562, 0.8639, -1.544, 0.8639, -1.544, 0.9649, -1.522, 1.044, -1.497, 1.044, -1.497, 1.099, -1.468, 1.127, -1.437, 1.127, -1.437, 1.127, -1.406, 1.044, -1.497, 1.099, -1.376, 1.044, -1.347, 0.9649, -1.321, 0.9649, -1.321, 0.8639, -1.299, 1.099, -1.376, 0.7451, -1.282, 0.613, -1.27, 0.4729, -1.264, 0.4729, -1.264, 0.33, -1.264, 0.1898, -1.27, 0.1898, -1.27, 0.05783, -1.282, -0.06099, -1.299, -0.06099, -1.299, -0.162, -1.321, -0.2414, -1.347, -0.2414, -1.347, -0.2961, -1.376, -0.324, -1.406, -0.324, -1.406, -0.324, -1.437, -0.2961, -1.468, -0.2961, -1.468, -0.2414, -1.497, -0.162, -1.522, -0.162, -1.522, -0.06099, -1.544, 0.05783, -1.562, 0.05783, -1.562, 0.33, -1.58, 0.613, -1.574, 0.613, -1.574, 0.8639, -1.544, 1.044, -1.497, 1.044, -1.497, 1.127, -1.406, 1.099, -1.376, 1.099, -1.376, 0.8639, -1.299, 0.7451, -1.282, 0.7451, -1.282, 0.4729, -1.264, -0.2414, -1.347, 0.1898, -1.27, -0.06099, -1.299, -0.2414, -1.347, -0.2414, -1.347, -0.324, -1.406, -0.2961, -1.468, -0.2961, -1.468, -0.162, -1.522, -0.2414, -1.347, 0.05783, -1.562, 0.613, -1.574, 0.7451, -1.282, 1.044, -1.497, 1.099, -1.376, 0.7451, -1.282, 0.4729, -1.264, 0.1898, -1.27, -0.2414, -1.347, -0.2414, -1.347, -0.162, -1.522, 0.05783, -1.562, 0.613, -1.574, 1.044, -1.497, 0.7451, -1.282, -0.9882, 2.579, -1.029, -1.577, -1.029, 2.579, -1.029, -1.577, -1.071, 2.58, -1.029, 2.579, -1.071, 2.58, -1.115, -1.577, -1.115, 2.58, -1.115, 2.58, -1.158, -1.577, -1.158, 2.579, -1.158, -1.577, -1.198, 2.579, -1.158, 2.579, -1.198, 2.579, -1.235, -1.578, -1.235, 2.578, -0.324, -1.58, -0.3603, 2.578, -0.324, 2.577, -0.3603, -1.579, -0.4007, 2.578, -0.3603, 2.578, -0.4007, -1.578, -0.4436, 2.578, -0.4007, 2.578, -0.4436, 2.578, -0.4873, -1.578, -0.4873, 2.578, -0.4873, 2.578, -0.5302, -1.578, -0.5302, 2.578, -0.5302, 2.578, -0.5706, -1.579, -0.5706, 2.578, -0.5706, 2.578, -0.607, -1.58, -0.607, 2.577, -0.607, 2.577, -0.6379, -1.578, -0.6379, 2.578, -0.6379, 2.578, -0.6743, -1.578, -0.6743, 2.579, -0.6743, 2.579, -0.7147, -1.577, -0.7147, 2.579, -0.7147, -1.577, -0.7575, 2.58, -0.7147, 2.579, -0.7575, 2.58, -0.8013, -1.577, -0.8013, 2.58, -0.8013, 2.58, -0.8441, -1.577, -0.8441, 2.579, -0.8441, -1.577, -0.8845, 2.579, -0.8441, 2.579, -0.8845, 2.579, -0.9209, -1.578, -0.9209, 2.578, -1.235, 2.577, -1.266, -1.578, -1.266, 2.578, -1.266, 2.578, -1.302, -1.578, -1.302, 2.579, -1.302, 2.579, -1.342, -1.577, -1.342, 2.579, -1.342, 2.579, -1.385, -1.577, -1.385, 2.58, -1.385, 2.58, -1.429, -1.577, -1.429, 2.58, -1.429, 2.58, -1.472, -1.577, -1.472, 2.579, -1.472, 2.579, -1.512, -1.578, -1.512, 2.579, -1.512, 2.579, -1.549, -1.578, -1.549, 2.578, -1.549, 2.578, -1.58, -1.58, -1.58, 2.577, 1.127, -1.44, 1.207, -1.472, 1.135, -1.449, 1.152, -1.458, 1.207, -1.472, 1.176, -1.466, 1.207, -1.472, 1.284, -1.481, 1.244, -1.478, 1.284, -1.481, 1.207, -1.472, 1.327, -1.483, 1.371, -1.483, 1.521, -1.466, 1.414, -1.481, 1.454, -1.478, 1.521, -1.466, 1.49, -1.472, 1.521, -1.466, 1.562, -1.449, 1.546, -1.458, 1.562, -1.449, 1.521, -1.466, 1.571, -1.44, 1.571, -1.43, 1.546, -1.412, 1.562, -1.421, 1.546, -1.412, 1.49, -1.397, 1.521, -1.404, 1.49, -1.397, 1.414, -1.388, 1.454, -1.392, 1.414, -1.388, 1.49, -1.397, 1.371, -1.387, 1.327, -1.387, 1.244, -1.392, 1.284, -1.388, 1.244, -1.392, 1.176, -1.404, 1.207, -1.397, 1.176, -1.404, 1.135, -1.421, 1.152, -1.412, 1.135, -1.421, 1.176, -1.404, 1.127, -1.43, 1.135, -1.449, 1.207, -1.472, 1.152, -1.458, 1.207, -1.472, 1.371, -1.483, 1.327, -1.483, 1.414, -1.481, 1.521, -1.466, 1.454, -1.478, 1.521, -1.466, 1.571, -1.43, 1.571, -1.44, 1.571, -1.43, 1.49, -1.397, 1.546, -1.412, 1.49, -1.397, 1.327, -1.387, 1.371, -1.387, 1.327, -1.387, 1.176, -1.404, 1.244, -1.392, 1.176, -1.404, 1.127, -1.44, 1.127, -1.43, 1.127, -1.44, 1.571, -1.43, 1.207, -1.472, 1.371, -1.483, 1.571, -1.43, 1.521, -1.466, 1.571, -1.43, 1.127, -1.44, 1.49, -1.397, 1.327, -1.387, 1.127, -1.44, 1.176, -1.404, 1.207, -1.472, 1.571, -1.43, 1.371, -1.483, -0.9209, 2.577, -0.9518, -1.578, -0.9518, 2.578, -0.9518, 2.578, -0.9882, -1.578, -0.9882, 2.579, 1.562, -1.545, 1.546, -1.509, 1.571, -1.536, 1.571, -1.527, 1.546, -1.509, 1.562, -1.517, 1.546, -1.509, 1.49, -1.494, 1.521, -1.501, 1.49, -1.494, 1.546, -1.509, 1.454, -1.489, 1.414, -1.485, 1.327, -1.483, 1.371, -1.483, 1.327, -1.483, 1.244, -1.489, 1.284, -1.485, 1.244, -1.489, 1.135, -1.517, 1.207, -1.494, 1.176, -1.501, 1.135, -1.517, 1.152, -1.509, 1.135, -1.517, 1.127, -1.536, 1.127, -1.527, 1.127, -1.536, 1.135, -1.517, 1.135, -1.545, 1.152, -1.554, 1.284, -1.578, 1.176, -1.562, 1.207, -1.569, 1.284, -1.578, 1.244, -1.574, 1.284, -1.578, 1.371, -1.58, 1.327, -1.58, 1.371, -1.58, 1.454, -1.574, 1.414, -1.578, 1.454, -1.574, 1.562, -1.545, 1.49, -1.569, 1.521, -1.562, 1.562, -1.545, 1.546, -1.554, 1.571, -1.536, 1.546, -1.509, 1.571, -1.527, 1.546, -1.509, 1.414, -1.485, 1.454, -1.489, 1.414, -1.485, 1.135, -1.517, 1.327, -1.483, 1.207, -1.494, 1.135, -1.517, 1.176, -1.501, 1.135, -1.517, 1.152, -1.554, 1.135, -1.545, 1.176, -1.562, 1.284, -1.578, 1.207, -1.569, 1.284, -1.578, 1.454, -1.574, 1.371, -1.58, 1.49, -1.569, 1.562, -1.545, 1.521, -1.562, 1.562, -1.545, 1.414, -1.485, 1.546, -1.509, 1.327, -1.483, 1.135, -1.517, 1.244, -1.489, 1.135, -1.517, 1.284, -1.578, 1.152, -1.554, 1.284, -1.578, 1.562, -1.545, 1.454, -1.574, 1.562, -1.545, 1.135, -1.517, 1.414, -1.485])
me_cone.materials.append(mat_material_001)
me_cone.use_remesh_preserve_volume = False
me_cone.use_remesh_preserve_attributes = False
me_cone.use_mirror_vertex_groups = False
me_cone.update()

# ---- objects
ob_cone = bpy.data.objects.new('Cone', me_cone)

# ---- transforms, parenting, visibility, modifiers, constraints
ob_cone.location = (0.005874, 0.01219, 0.01418)
ob_cone.rotation_euler = (-3.142, -0.0, 0.0)
ob_cone.scale = (0.1954, 0.1954, 0.1954)
ob_cone.lineart.crease_threshold = 0.0
_m = ob_cone.modifiers.new('Mirror', 'MIRROR')
_m.use_axis = (True, True, False)

# ---- collection membership
col_collection_1.objects.link(ob_cone)

# ---- scene / render settings (as saved in the file)
scene.frame_start = 1; scene.frame_end = 250; scene.frame_set(1)
scene.render.engine = 'BLENDER_EEVEE_NEXT'
scene.render.resolution_percentage = 50
scene.render.dither_intensity = 0.0
scene.cycles.use_denoising = False
scene.cycles.samples = 128
scene.cycles.sampling_pattern = 'TABULATED_SOBOL'
scene.cycles.light_sampling_threshold = 0.0
scene.cycles.use_adaptive_sampling = False
scene.cycles.use_light_tree = False
scene.cycles.blur_glossy = 0.0
scene.cycles.sample_clamp_indirect = 0.0
scene.view_settings.view_transform = 'Standard'
bpy.context.view_layer.update()

# ---- added for rendering (the .blend has no active camera and no usable light): camera, sun
cam_auto = bpy.data.cameras.new('AutoCamera')
cam_auto.lens = 50.0
cam_auto.sensor_width = 36.0
cam_auto.clip_end = 1000.0
ob_auto_camera = bpy.data.objects.new('AutoCamera', cam_auto)
scene.collection.objects.link(ob_auto_camera)
ob_auto_camera.location = (5.34583, -6.39576, 6.67479)
ob_auto_camera.rotation_euler = (1.09748, -7.21219e-08, 0.694738)
scene.camera = ob_auto_camera
light_auto_sun = bpy.data.lights.new('AutoSun', 'SUN')
light_auto_sun.energy = 3.0
light_auto_sun.angle = 0.0523599
ob_auto_sun = bpy.data.objects.new('AutoSun', light_auto_sun)
scene.collection.objects.link(ob_auto_sun)
ob_auto_sun.rotation_euler = (0.872665, 0.174533, 0.523599)
bpy.context.view_layer.update()

